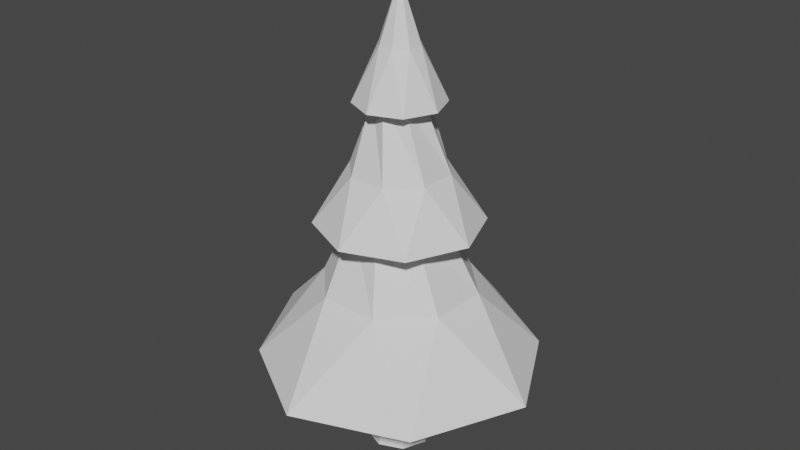 # Source: pineTree.blend  (saved by Blender 3.2.14; exported with 4.5.12 LTS)
import bpy
from mathutils import Matrix  # noqa: F401  (used for matrix-valued properties, if any)

bpy.ops.wm.read_factory_settings(use_empty=True)
scene = bpy.context.scene
scene.name = 'Scene'

# ---- collections
col_collection = bpy.data.collections.new('Collection'); scene.collection.children.link(col_collection)

# ---- world
world_world = bpy.data.worlds.new('World'); scene.world = world_world
world_world.use_nodes = True; world_world.node_tree.nodes.clear()
_N = world_world.node_tree.nodes; _L = world_world.node_tree.links
n0 = _N.new('ShaderNodeOutputWorld'); n0.name = 'World Output'; n0.location = (300, 300)
n1 = _N.new('ShaderNodeBackground'); n1.name = 'Background'; n1.location = (10, 300)
n1.inputs[0].default_value = (0.05088, 0.05088, 0.05088, 1.0)
_L.new(n1.outputs[0], n0.inputs[0])
n0.is_active_output = True
world_world.color = (0.05088, 0.05088, 0.05088)
world_world.use_sun_shadow = False
world_world.sun_shadow_jitter_overblur = 0.0

# ---- meshes
me_cylinder = bpy.data.meshes.new('Cylinder')
me_cylinder.from_pydata([(-1.033e-09, 0.1748, 0.0), (-5.516e-09, -3.285e-09, 3.0), (0.1236, 0.1236, 0.0), (0.1748, -1.333e-08, 0.0), (0.1236, -0.1236, 0.0), (-5.859e-08, -0.1748, 0.0), (-0.1236, -0.1236, 0.0), (-0.1748, 7.612e-08, 0.0), (-0.1236, 0.1236, 0.0), (0.2657, 0.6035, 0.5), (0.2107, 0.3271, 1.111), (0.1663, 0.3783, 1.5), (0.1413, 0.156, 2.111), (0.07048, 0.1514, 2.5), (0.1569, 0.05721, 2.5), (0.2102, 0.0104, 2.111), (0.385, 0.1499, 1.5), (0.3803, 0.08227, 1.111), (0.6146, 0.2389, 0.5), (0.1514, -0.07048, 2.5), (0.156, -0.1413, 2.111), (0.3783, -0.1663, 1.5), (0.3271, -0.2107, 1.111), (0.6035, -0.2657, 0.5), (0.05721, -0.1569, 2.5), (0.0104, -0.2102, 2.111), (0.1499, -0.385, 1.5), (0.08227, -0.3803, 1.111), (0.2389, -0.6146, 0.5), (-0.07048, -0.1514, 2.5), (-0.1413, -0.156, 2.111), (-0.1663, -0.3783, 1.5), (-0.2107, -0.3271, 1.111), (-0.2657, -0.6035, 0.5), (-0.1569, -0.05721, 2.5), (-0.2102, -0.0104, 2.111), (-0.385, -0.1499, 1.5), (-0.3803, -0.08227, 1.111), (-0.6146, -0.2389, 0.5), (-0.1514, 0.07048, 2.5), (-0.156, 0.1413, 2.111), (-0.3783, 0.1663, 1.5), (-0.3271, 0.2107, 1.111), (-0.6035, 0.2657, 0.5), (-0.05721, 0.1569, 2.5), (-0.0104, 0.2102, 2.111), (-0.1499, 0.385, 1.5), (-0.08227, 0.3803, 1.111), (-0.2389, 0.6146, 0.5), (0.2707, 0.2535, 2.043), (0.3707, -0.01222, 2.043), (0.2535, -0.2707, 2.043), (-0.01222, -0.3707, 2.043), (-0.2707, -0.2535, 2.043), (-0.3707, 0.01222, 2.043), (-0.2535, 0.2707, 2.043), (0.01222, 0.3707, 2.043), (0.5092, 0.4767, 1.043), (0.6971, -0.02298, 1.043), (0.4767, -0.5092, 1.043), (-0.02298, -0.6971, 1.043), (-0.5092, -0.4767, 1.043), (-0.6971, 0.02298, 1.043), (-0.4767, 0.5092, 1.043), (0.02298, 0.6971, 1.043), (0.8589, 0.8041, -0.135), (1.297, -0.04276, -0.135), (0.887, -0.9475, -0.135), (-0.04276, -1.297, -0.135), (-0.8589, -0.8041, -0.135), (-1.297, 0.04276, -0.135), (-0.887, 0.9475, -0.135), (0.04276, 1.297, -0.135), (-2.831e-08, 0.2829, -1.0), (0.2, 0.2, -1.0), (0.2829, -2.203e-08, -1.0), (0.2, -0.2, -1.0), (-1.215e-07, -0.2829, -1.0), (-0.2, -0.2, -1.0), (-0.2829, 1.227e-07, -1.0), (-0.2, 0.2, -1.0), (-0.1603, 7.137e-08, -0.4348), (-0.1133, -0.1133, -0.4348), (-7.221e-08, -0.1603, -0.4348), (0.1133, -0.1133, -0.4348), (0.1603, -1.066e-08, -0.4348), (0.1133, 0.1133, -0.4348), (-0.1133, 0.1133, -0.4348), (-1.943e-08, 0.1603, -0.4348)], [], [(13, 1, 14), (14, 1, 19), (19, 1, 24), (24, 1, 29), (29, 1, 34), (34, 1, 39), (39, 1, 44), (44, 1, 13), (82, 81, 79, 78), (72, 48, 9, 65), (48, 47, 10, 9), (64, 46, 11, 57), (46, 45, 12, 11), (56, 44, 13, 49), (71, 43, 48, 72), (43, 42, 47, 48), (63, 41, 46, 64), (41, 40, 45, 46), (55, 39, 44, 56), (70, 38, 43, 71), (38, 37, 42, 43), (62, 36, 41, 63), (36, 35, 40, 41), (54, 34, 39, 55), (69, 33, 38, 70), (33, 32, 37, 38), (61, 31, 36, 62), (31, 30, 35, 36), (53, 29, 34, 54), (68, 28, 33, 69), (28, 27, 32, 33), (60, 26, 31, 61), (26, 25, 30, 31), (52, 24, 29, 53), (67, 23, 28, 68), (23, 22, 27, 28), (59, 21, 26, 60), (21, 20, 25, 26), (51, 19, 24, 52), (66, 18, 23, 67), (18, 17, 22, 23), (58, 16, 21, 59), (16, 15, 20, 21), (50, 14, 19, 51), (65, 9, 18, 66), (9, 10, 17, 18), (57, 11, 16, 58), (11, 12, 15, 16), (49, 13, 14, 50), (12, 49, 50, 15), (15, 50, 51, 20), (20, 51, 52, 25), (25, 52, 53, 30), (30, 53, 54, 35), (35, 54, 55, 40), (40, 55, 56, 45), (45, 56, 49, 12), (10, 57, 58, 17), (17, 58, 59, 22), (22, 59, 60, 27), (27, 60, 61, 32), (32, 61, 62, 37), (37, 62, 63, 42), (42, 63, 64, 47), (47, 64, 57, 10), (2, 0, 65, 66), (3, 2, 66, 67), (4, 3, 67, 68), (5, 4, 68, 69), (6, 5, 69, 70), (7, 6, 70, 71), (8, 7, 71, 72), (0, 8, 72, 65), (73, 74, 75, 76, 77, 78, 79, 80), (84, 83, 77, 76), (86, 85, 75, 74), (81, 87, 80, 79), (83, 82, 78, 77), (85, 84, 76, 75), (88, 86, 74, 73), (87, 88, 73, 80), (8, 0, 88, 87), (0, 2, 86, 88), (3, 4, 84, 85), (5, 6, 82, 83), (7, 8, 87, 81), (2, 3, 85, 86), (4, 5, 83, 84), (6, 7, 81, 82)])
_uv = me_cylinder.uv_layers.new(name='UVMap')
_uv.uv.foreach_set('vector', [1.0, 0.9167, 0.875, 1.0, 0.875, 0.9167, 0.875, 0.9167, 0.75, 1.0, 0.75, 0.9167, 0.75, 0.9167, 0.625, 1.0, 0.625, 0.9167, 0.625, 0.9167, 0.5, 1.0, 0.5, 0.9167, 0.5, 0.9167, 0.375, 1.0, 0.375, 0.9167, 0.375, 0.9167, 0.25, 1.0, 0.25, 0.9167, 0.25, 0.9167, 0.125, 1.0, 0.125, 0.9167, 0.125, 0.9167, 0.0, 1.0, 0.0, 0.9167, 0.7185, 0.2185, 0.7054, 0.25, 0.7054, 0.25, 0.7185, 0.2185, 0.125, 0.5, 0.125, 0.5833, 0.0, 0.5833, 0.0, 0.5, 0.125, 0.5833, 0.125, 0.6667, 0.0, 0.6667, 0.0, 0.5833, 0.125, 0.6738, 0.125, 0.75, 0.0, 0.75, 0.0, 0.6738, 0.125, 0.75, 0.125, 0.8333, 0.0, 0.8333, 0.0, 0.75, 0.125, 0.8405, 0.125, 0.9167, 0.0, 0.9167, 0.0, 0.8405, 0.25, 0.5, 0.25, 0.5833, 0.125, 0.5833, 0.125, 0.5, 0.25, 0.5833, 0.25, 0.6667, 0.125, 0.6667, 0.125, 0.5833, 0.25, 0.6738, 0.25, 0.75, 0.125, 0.75, 0.125, 0.6738, 0.25, 0.75, 0.25, 0.8333, 0.125, 0.8333, 0.125, 0.75, 0.25, 0.8405, 0.25, 0.9167, 0.125, 0.9167, 0.125, 0.8405, 0.375, 0.5, 0.375, 0.5833, 0.25, 0.5833, 0.25, 0.5, 0.375, 0.5833, 0.375, 0.6667, 0.25, 0.6667, 0.25, 0.5833, 0.375, 0.6738, 0.375, 0.75, 0.25, 0.75, 0.25, 0.6738, 0.375, 0.75, 0.375, 0.8333, 0.25, 0.8333, 0.25, 0.75, 0.375, 0.8405, 0.375, 0.9167, 0.25, 0.9167, 0.25, 0.8405, 0.5, 0.5, 0.5, 0.5833, 0.375, 0.5833, 0.375, 0.5, 0.5, 0.5833, 0.5, 0.6667, 0.375, 0.6667, 0.375, 0.5833, 0.5, 0.6738, 0.5, 0.75, 0.375, 0.75, 0.375, 0.6738, 0.5, 0.75, 0.5, 0.8333, 0.375, 0.8333, 0.375, 0.75, 0.5, 0.8405, 0.5, 0.9167, 0.375, 0.9167, 0.375, 0.8405, 0.625, 0.5, 0.625, 0.5833, 0.5, 0.5833, 0.5, 0.5, 0.625, 0.5833, 0.625, 0.6667, 0.5, 0.6667, 0.5, 0.5833, 0.625, 0.6738, 0.625, 0.75, 0.5, 0.75, 0.5, 0.6738, 0.625, 0.75, 0.625, 0.8333, 0.5, 0.8333, 0.5, 0.75, 0.625, 0.8405, 0.625, 0.9167, 0.5, 0.9167, 0.5, 0.8405, 0.75, 0.5, 0.75, 0.5833, 0.625, 0.5833, 0.625, 0.5, 0.75, 0.5833, 0.75, 0.6667, 0.625, 0.6667, 0.625, 0.5833, 0.75, 0.6738, 0.75, 0.75, 0.625, 0.75, 0.625, 0.6738, 0.75, 0.75, 0.75, 0.8333, 0.625, 0.8333, 0.625, 0.75, 0.75, 0.8405, 0.75, 0.9167, 0.625, 0.9167, 0.625, 0.8405, 0.875, 0.5, 0.875, 0.5833, 0.75, 0.5833, 0.75, 0.5, 0.875, 0.5833, 0.875, 0.6667, 0.75, 0.6667, 0.75, 0.5833, 0.875, 0.6738, 0.875, 0.75, 0.75, 0.75, 0.75, 0.6738, 0.875, 0.75, 0.875, 0.8333, 0.75, 0.8333, 0.75, 0.75, 0.875, 0.8405, 0.875, 0.9167, 0.75, 0.9167, 0.75, 0.8405, 1.0, 0.5, 1.0, 0.5833, 0.875, 0.5833, 0.875, 0.5, 1.0, 0.5833, 1.0, 0.6667, 0.875, 0.6667, 0.875, 0.5833, 1.0, 0.6738, 1.0, 0.75, 0.875, 0.75, 0.875, 0.6738, 1.0, 0.75, 1.0, 0.8333, 0.875, 0.8333, 0.875, 0.75, 1.0, 0.8405, 1.0, 0.9167, 0.875, 0.9167, 0.875, 0.8405, 1.0, 0.8333, 1.0, 0.8405, 0.875, 0.8405, 0.875, 0.8333, 0.875, 0.8333, 0.875, 0.8405, 0.75, 0.8405, 0.75, 0.8333, 0.75, 0.8333, 0.75, 0.8405, 0.625, 0.8405, 0.625, 0.8333, 0.625, 0.8333, 0.625, 0.8405, 0.5, 0.8405, 0.5, 0.8333, 0.5, 0.8333, 0.5, 0.8405, 0.375, 0.8405, 0.375, 0.8333, 0.375, 0.8333, 0.375, 0.8405, 0.25, 0.8405, 0.25, 0.8333, 0.25, 0.8333, 0.25, 0.8405, 0.125, 0.8405, 0.125, 0.8333, 0.125, 0.8333, 0.125, 0.8405, 0.0, 0.8405, 0.0, 0.8333, 1.0, 0.6667, 1.0, 0.6738, 0.875, 0.6738, 0.875, 0.6667, 0.875, 0.6667, 0.875, 0.6738, 0.75, 0.6738, 0.75, 0.6667, 0.75, 0.6667, 0.75, 0.6738, 0.625, 0.6738, 0.625, 0.6667, 0.625, 0.6667, 0.625, 0.6738, 0.5, 0.6738, 0.5, 0.6667, 0.5, 0.6667, 0.5, 0.6738, 0.375, 0.6738, 0.375, 0.6667, 0.375, 0.6667, 0.375, 0.6738, 0.25, 0.6738, 0.25, 0.6667, 0.25, 0.6667, 0.25, 0.6738, 0.125, 0.6738, 0.125, 0.6667, 0.125, 0.6667, 0.125, 0.6738, 0.0, 0.6738, 0.0, 0.6667, 0.7815, 0.2815, 0.75, 0.2946, 0.75, 0.49, 0.9197, 0.4197, 0.7946, 0.25, 0.7815, 0.2815, 0.9197, 0.4197, 0.99, 0.25, 0.7815, 0.2185, 0.7946, 0.25, 0.99, 0.25, 0.9197, 0.08029, 0.75, 0.2054, 0.7815, 0.2185, 0.9197, 0.08029, 0.75, 0.01, 0.7185, 0.2185, 0.75, 0.2054, 0.75, 0.01, 0.5803, 0.08029, 0.7054, 0.25, 0.7185, 0.2185, 0.5803, 0.08029, 0.51, 0.25, 0.7185, 0.2815, 0.7054, 0.25, 0.51, 0.25, 0.5803, 0.4197, 0.75, 0.2946, 0.7185, 0.2815, 0.5803, 0.4197, 0.75, 0.49, 0.75, 0.2946, 0.7815, 0.2815, 0.7946, 0.25, 0.7815, 0.2185, 0.75, 0.2054, 0.7185, 0.2185, 0.7054, 0.25, 0.7185, 0.2815, 0.7815, 0.2185, 0.75, 0.2054, 0.75, 0.2054, 0.7815, 0.2185, 0.7815, 0.2815, 0.7946, 0.25, 0.7946, 0.25, 0.7815, 0.2815, 0.7054, 0.25, 0.7185, 0.2815, 0.7185, 0.2815, 0.7054, 0.25, 0.75, 0.2054, 0.7185, 0.2185, 0.7185, 0.2185, 0.75, 0.2054, 0.7946, 0.25, 0.7815, 0.2185, 0.7815, 0.2185, 0.7946, 0.25, 0.75, 0.2946, 0.7815, 0.2815, 0.7815, 0.2815, 0.75, 0.2946, 0.7185, 0.2815, 0.75, 0.2946, 0.75, 0.2946, 0.7185, 0.2815, 0.7185, 0.2815, 0.75, 0.2946, 0.75, 0.2946, 0.7185, 0.2815, 0.75, 0.2946, 0.7815, 0.2815, 0.7815, 0.2815, 0.75, 0.2946, 0.7946, 0.25, 0.7815, 0.2185, 0.7815, 0.2185, 0.7946, 0.25, 0.75, 0.2054, 0.7185, 0.2185, 0.7185, 0.2185, 0.75, 0.2054, 0.7054, 0.25, 0.7185, 0.2815, 0.7185, 0.2815, 0.7054, 0.25, 0.7815, 0.2815, 0.7946, 0.25, 0.7946, 0.25, 0.7815, 0.2815, 0.7815, 0.2185, 0.75, 0.2054, 0.75, 0.2054, 0.7815, 0.2185, 0.7185, 0.2185, 0.7054, 0.25, 0.7054, 0.25, 0.7185, 0.2185])
me_cylinder.update()

# ---- objects
ob_tree = bpy.data.objects.new('Tree', me_cylinder)

# ---- transforms, parenting, visibility, modifiers, constraints
ob_tree.location = (0.0, 0.0, 1.0)

# ---- collection membership
col_collection.objects.link(ob_tree)

# ---- scene / render settings (as saved in the file)
scene.frame_start = 1; scene.frame_end = 250; scene.frame_set(1)
scene.render.engine = 'BLENDER_EEVEE_NEXT'
scene.cycles.sampling_pattern = 'TABULATED_SOBOL'
scene.cycles.use_light_tree = False
scene.view_settings.view_transform = 'Filmic'
bpy.context.view_layer.update()

# ---- added for rendering (the .blend has no active camera and no usable light): camera, sun
cam_auto = bpy.data.cameras.new('AutoCamera')
cam_auto.lens = 50.0
cam_auto.sensor_width = 36.0
cam_auto.clip_end = 1000.0
ob_auto_camera = bpy.data.objects.new('AutoCamera', cam_auto)
scene.collection.objects.link(ob_auto_camera)
ob_auto_camera.location = (5.02193, -6.02632, 6.01755)
ob_auto_camera.rotation_euler = (1.09748, -7.21219e-08, 0.694738)
scene.camera = ob_auto_camera
light_auto_sun = bpy.data.lights.new('AutoSun', 'SUN')
light_auto_sun.energy = 3.0
light_auto_sun.angle = 0.0523599
ob_auto_sun = bpy.data.objects.new('AutoSun', light_auto_sun)
scene.collection.objects.link(ob_auto_sun)
ob_auto_sun.rotation_euler = (0.872665, 0.174533, 0.523599)
bpy.context.view_layer.update()
